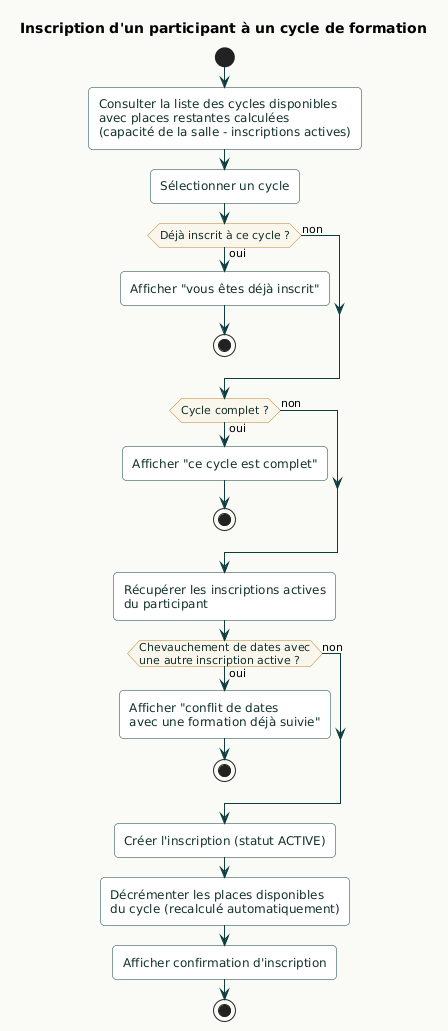

The diagram above was rendered by PlantUML. Its source (embedded in the PNG):
@startuml
skinparam backgroundColor #FAFAF7
skinparam roundCorner 8
skinparam shadowing false

skinparam activity {
    BackgroundColor #FFFFFF
    BorderColor #0E3D3E
    ArrowColor #0E3D3E
    FontColor #12312A
    DiamondBackgroundColor #FBF6EC
    DiamondBorderColor #B8862F
}

title Inscription d'un participant à un cycle de formation

start
:Consulter la liste des cycles disponibles
avec places restantes calculées
(capacité de la salle - inscriptions actives);
:Sélectionner un cycle;

if (Déjà inscrit à ce cycle ?) then (oui)
    :Afficher "vous êtes déjà inscrit";
    stop
else (non)
endif

if (Cycle complet ?) then (oui)
    :Afficher "ce cycle est complet";
    stop
else (non)
endif

:Récupérer les inscriptions actives
du participant;

if (Chevauchement de dates avec
une autre inscription active ?) then (oui)
    :Afficher "conflit de dates
avec une formation déjà suivie";
    stop
else (non)
endif

:Créer l'inscription (statut ACTIVE);
:Décrémenter les places disponibles
du cycle (recalculé automatiquement);
:Afficher confirmation d'inscription;
stop
@enduml